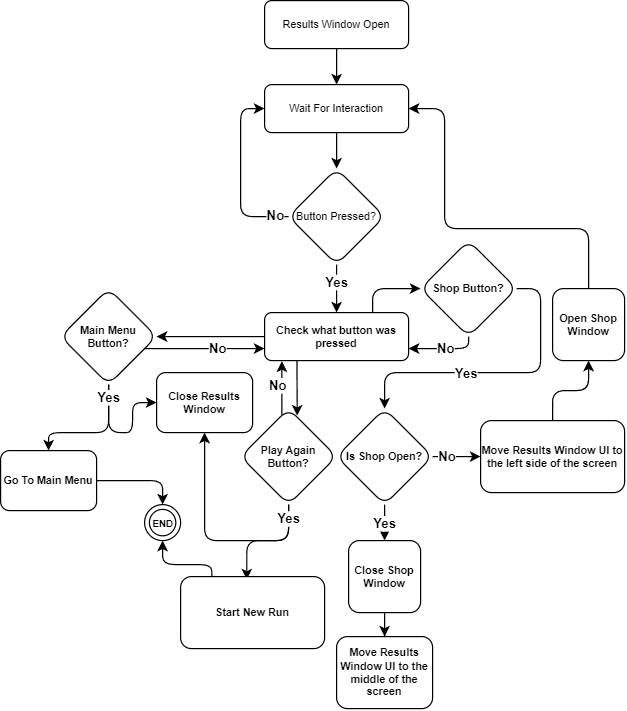

The diagram above was exported from draw.io. Its source (the exported page's mxGraphModel, read from the mxfile embedded in the PNG):
<mxGraphModel dx="1149" dy="663" grid="1" gridSize="10" guides="1" tooltips="1" connect="1" arrows="1" fold="1" page="1" pageScale="1" pageWidth="827" pageHeight="1169" math="0" shadow="0">
  <root>
    <mxCell id="WIyWlLk6GJQsqaUBKTNV-0" />
    <mxCell id="WIyWlLk6GJQsqaUBKTNV-1" parent="WIyWlLk6GJQsqaUBKTNV-0" />
    <mxCell id="47v-TTcWWAKO6_jb8XwO-3" value="" style="edgeStyle=orthogonalEdgeStyle;rounded=0;orthogonalLoop=1;jettySize=auto;html=1;" edge="1" parent="WIyWlLk6GJQsqaUBKTNV-1" source="WIyWlLk6GJQsqaUBKTNV-3" target="47v-TTcWWAKO6_jb8XwO-2">
      <mxGeometry relative="1" as="geometry" />
    </mxCell>
    <mxCell id="WIyWlLk6GJQsqaUBKTNV-3" value="Results Window Open" style="rounded=1;whiteSpace=wrap;html=1;fontSize=9;glass=0;strokeWidth=1;shadow=0;" parent="WIyWlLk6GJQsqaUBKTNV-1" vertex="1">
      <mxGeometry x="340" y="20" width="120" height="40" as="geometry" />
    </mxCell>
    <mxCell id="47v-TTcWWAKO6_jb8XwO-6" value="" style="edgeStyle=orthogonalEdgeStyle;rounded=0;orthogonalLoop=1;jettySize=auto;html=1;" edge="1" parent="WIyWlLk6GJQsqaUBKTNV-1" source="47v-TTcWWAKO6_jb8XwO-2" target="47v-TTcWWAKO6_jb8XwO-5">
      <mxGeometry relative="1" as="geometry" />
    </mxCell>
    <mxCell id="47v-TTcWWAKO6_jb8XwO-2" value="Wait For Interaction" style="rounded=1;whiteSpace=wrap;html=1;fontSize=9;glass=0;strokeWidth=1;shadow=0;" vertex="1" parent="WIyWlLk6GJQsqaUBKTNV-1">
      <mxGeometry x="340" y="90" width="120" height="40" as="geometry" />
    </mxCell>
    <mxCell id="47v-TTcWWAKO6_jb8XwO-8" style="edgeStyle=orthogonalEdgeStyle;rounded=1;orthogonalLoop=1;jettySize=auto;html=1;entryX=0;entryY=0.5;entryDx=0;entryDy=0;" edge="1" parent="WIyWlLk6GJQsqaUBKTNV-1" source="47v-TTcWWAKO6_jb8XwO-5" target="47v-TTcWWAKO6_jb8XwO-2">
      <mxGeometry relative="1" as="geometry">
        <Array as="points">
          <mxPoint x="320" y="200" />
          <mxPoint x="320" y="110" />
        </Array>
      </mxGeometry>
    </mxCell>
    <mxCell id="47v-TTcWWAKO6_jb8XwO-9" value="&lt;b&gt;&lt;font style=&quot;font-size: 11px;&quot;&gt;No&lt;/font&gt;&lt;/b&gt;" style="edgeLabel;html=1;align=center;verticalAlign=middle;resizable=0;points=[];" vertex="1" connectable="0" parent="47v-TTcWWAKO6_jb8XwO-8">
      <mxGeometry x="-0.8436" y="-1" relative="1" as="geometry">
        <mxPoint as="offset" />
      </mxGeometry>
    </mxCell>
    <mxCell id="47v-TTcWWAKO6_jb8XwO-31" style="edgeStyle=orthogonalEdgeStyle;rounded=0;orthogonalLoop=1;jettySize=auto;html=1;entryX=0.5;entryY=0;entryDx=0;entryDy=0;" edge="1" parent="WIyWlLk6GJQsqaUBKTNV-1" source="47v-TTcWWAKO6_jb8XwO-5" target="47v-TTcWWAKO6_jb8XwO-30">
      <mxGeometry relative="1" as="geometry" />
    </mxCell>
    <mxCell id="47v-TTcWWAKO6_jb8XwO-32" value="&lt;b&gt;Yes&lt;/b&gt;" style="edgeLabel;html=1;align=center;verticalAlign=middle;resizable=0;points=[];" vertex="1" connectable="0" parent="47v-TTcWWAKO6_jb8XwO-31">
      <mxGeometry x="-0.3121" y="-3" relative="1" as="geometry">
        <mxPoint x="3" as="offset" />
      </mxGeometry>
    </mxCell>
    <mxCell id="47v-TTcWWAKO6_jb8XwO-5" value="Button Pressed?" style="rhombus;whiteSpace=wrap;html=1;fontSize=9;rounded=1;glass=0;strokeWidth=1;shadow=0;" vertex="1" parent="WIyWlLk6GJQsqaUBKTNV-1">
      <mxGeometry x="360" y="160" width="80" height="80" as="geometry" />
    </mxCell>
    <mxCell id="47v-TTcWWAKO6_jb8XwO-50" style="edgeStyle=orthogonalEdgeStyle;rounded=1;orthogonalLoop=1;jettySize=auto;html=1;entryX=1;entryY=0.75;entryDx=0;entryDy=0;exitX=0.5;exitY=1;exitDx=0;exitDy=0;" edge="1" parent="WIyWlLk6GJQsqaUBKTNV-1" source="47v-TTcWWAKO6_jb8XwO-12" target="47v-TTcWWAKO6_jb8XwO-30">
      <mxGeometry relative="1" as="geometry">
        <Array as="points">
          <mxPoint x="510" y="310" />
        </Array>
      </mxGeometry>
    </mxCell>
    <mxCell id="47v-TTcWWAKO6_jb8XwO-51" value="&lt;b&gt;No&lt;/b&gt;" style="edgeLabel;html=1;align=center;verticalAlign=middle;resizable=0;points=[];" vertex="1" connectable="0" parent="47v-TTcWWAKO6_jb8XwO-50">
      <mxGeometry x="-0.4696" y="-1" relative="1" as="geometry">
        <mxPoint x="-14" y="1" as="offset" />
      </mxGeometry>
    </mxCell>
    <mxCell id="47v-TTcWWAKO6_jb8XwO-141" style="edgeStyle=orthogonalEdgeStyle;rounded=1;orthogonalLoop=1;jettySize=auto;html=1;entryX=0.5;entryY=0;entryDx=0;entryDy=0;exitX=1;exitY=0.5;exitDx=0;exitDy=0;" edge="1" parent="WIyWlLk6GJQsqaUBKTNV-1" source="47v-TTcWWAKO6_jb8XwO-12" target="47v-TTcWWAKO6_jb8XwO-89">
      <mxGeometry relative="1" as="geometry" />
    </mxCell>
    <mxCell id="47v-TTcWWAKO6_jb8XwO-143" value="&lt;b&gt;Yes&lt;/b&gt;" style="edgeLabel;html=1;align=center;verticalAlign=middle;resizable=0;points=[];" vertex="1" connectable="0" parent="47v-TTcWWAKO6_jb8XwO-141">
      <mxGeometry x="0.2224" y="1" relative="1" as="geometry">
        <mxPoint as="offset" />
      </mxGeometry>
    </mxCell>
    <mxCell id="47v-TTcWWAKO6_jb8XwO-12" value="&lt;b&gt;Shop Button?&lt;/b&gt;" style="rhombus;whiteSpace=wrap;html=1;fontSize=9;rounded=1;glass=0;strokeWidth=1;shadow=0;" vertex="1" parent="WIyWlLk6GJQsqaUBKTNV-1">
      <mxGeometry x="470" y="220" width="80" height="80" as="geometry" />
    </mxCell>
    <mxCell id="47v-TTcWWAKO6_jb8XwO-85" style="edgeStyle=orthogonalEdgeStyle;rounded=0;orthogonalLoop=1;jettySize=auto;html=1;entryX=0.12;entryY=1.013;entryDx=0;entryDy=0;entryPerimeter=0;" edge="1" parent="WIyWlLk6GJQsqaUBKTNV-1" source="47v-TTcWWAKO6_jb8XwO-14" target="47v-TTcWWAKO6_jb8XwO-30">
      <mxGeometry relative="1" as="geometry">
        <Array as="points">
          <mxPoint x="354" y="340" />
        </Array>
      </mxGeometry>
    </mxCell>
    <mxCell id="47v-TTcWWAKO6_jb8XwO-86" value="&lt;b&gt;No&lt;/b&gt;" style="edgeLabel;html=1;align=center;verticalAlign=middle;resizable=0;points=[];" vertex="1" connectable="0" parent="47v-TTcWWAKO6_jb8XwO-85">
      <mxGeometry x="0.2607" y="-1" relative="1" as="geometry">
        <mxPoint x="-5" y="3" as="offset" />
      </mxGeometry>
    </mxCell>
    <mxCell id="47v-TTcWWAKO6_jb8XwO-124" style="edgeStyle=orthogonalEdgeStyle;rounded=1;orthogonalLoop=1;jettySize=auto;html=1;entryX=0.46;entryY=0.04;entryDx=0;entryDy=0;entryPerimeter=0;" edge="1" parent="WIyWlLk6GJQsqaUBKTNV-1" source="47v-TTcWWAKO6_jb8XwO-14" target="47v-TTcWWAKO6_jb8XwO-75">
      <mxGeometry relative="1" as="geometry">
        <mxPoint x="380" y="530" as="targetPoint" />
        <Array as="points">
          <mxPoint x="360" y="470" />
          <mxPoint x="325" y="470" />
        </Array>
      </mxGeometry>
    </mxCell>
    <mxCell id="47v-TTcWWAKO6_jb8XwO-126" style="edgeStyle=orthogonalEdgeStyle;rounded=1;orthogonalLoop=1;jettySize=auto;html=1;entryX=0.5;entryY=1;entryDx=0;entryDy=0;" edge="1" parent="WIyWlLk6GJQsqaUBKTNV-1" source="47v-TTcWWAKO6_jb8XwO-14" target="47v-TTcWWAKO6_jb8XwO-59">
      <mxGeometry relative="1" as="geometry">
        <Array as="points">
          <mxPoint x="360" y="470" />
          <mxPoint x="290" y="470" />
        </Array>
      </mxGeometry>
    </mxCell>
    <mxCell id="47v-TTcWWAKO6_jb8XwO-155" value="&lt;b&gt;Yes&lt;/b&gt;" style="edgeLabel;html=1;align=center;verticalAlign=middle;resizable=0;points=[];" vertex="1" connectable="0" parent="47v-TTcWWAKO6_jb8XwO-126">
      <mxGeometry x="-0.8789" relative="1" as="geometry">
        <mxPoint as="offset" />
      </mxGeometry>
    </mxCell>
    <mxCell id="47v-TTcWWAKO6_jb8XwO-14" value="&lt;b&gt;Play Again Button?&lt;/b&gt;" style="rhombus;whiteSpace=wrap;html=1;fontSize=9;rounded=1;glass=0;strokeWidth=1;shadow=0;" vertex="1" parent="WIyWlLk6GJQsqaUBKTNV-1">
      <mxGeometry x="320" y="360" width="80" height="80" as="geometry" />
    </mxCell>
    <mxCell id="47v-TTcWWAKO6_jb8XwO-53" style="edgeStyle=orthogonalEdgeStyle;rounded=0;orthogonalLoop=1;jettySize=auto;html=1;entryX=0;entryY=0.75;entryDx=0;entryDy=0;" edge="1" parent="WIyWlLk6GJQsqaUBKTNV-1" source="47v-TTcWWAKO6_jb8XwO-19" target="47v-TTcWWAKO6_jb8XwO-30">
      <mxGeometry relative="1" as="geometry">
        <Array as="points">
          <mxPoint x="290" y="310" />
          <mxPoint x="290" y="310" />
        </Array>
      </mxGeometry>
    </mxCell>
    <mxCell id="47v-TTcWWAKO6_jb8XwO-54" value="&lt;b&gt;No&lt;/b&gt;" style="edgeLabel;html=1;align=center;verticalAlign=middle;resizable=0;points=[];" vertex="1" connectable="0" parent="47v-TTcWWAKO6_jb8XwO-53">
      <mxGeometry x="-0.3293" y="1" relative="1" as="geometry">
        <mxPoint x="27" y="1" as="offset" />
      </mxGeometry>
    </mxCell>
    <mxCell id="47v-TTcWWAKO6_jb8XwO-60" value="" style="edgeStyle=orthogonalEdgeStyle;rounded=1;orthogonalLoop=1;jettySize=auto;html=1;exitX=0.5;exitY=1;exitDx=0;exitDy=0;entryX=0;entryY=0.5;entryDx=0;entryDy=0;" edge="1" parent="WIyWlLk6GJQsqaUBKTNV-1" source="47v-TTcWWAKO6_jb8XwO-19" target="47v-TTcWWAKO6_jb8XwO-59">
      <mxGeometry relative="1" as="geometry">
        <Array as="points">
          <mxPoint x="210" y="380" />
          <mxPoint x="230" y="380" />
          <mxPoint x="230" y="355" />
        </Array>
      </mxGeometry>
    </mxCell>
    <mxCell id="47v-TTcWWAKO6_jb8XwO-127" style="edgeStyle=orthogonalEdgeStyle;rounded=1;orthogonalLoop=1;jettySize=auto;html=1;entryX=0.5;entryY=0;entryDx=0;entryDy=0;exitX=0.5;exitY=1;exitDx=0;exitDy=0;" edge="1" parent="WIyWlLk6GJQsqaUBKTNV-1" source="47v-TTcWWAKO6_jb8XwO-19" target="47v-TTcWWAKO6_jb8XwO-66">
      <mxGeometry relative="1" as="geometry">
        <Array as="points">
          <mxPoint x="210" y="380" />
          <mxPoint x="160" y="380" />
        </Array>
      </mxGeometry>
    </mxCell>
    <mxCell id="47v-TTcWWAKO6_jb8XwO-128" value="&lt;b&gt;Yes&lt;/b&gt;" style="edgeLabel;html=1;align=center;verticalAlign=middle;resizable=0;points=[];" vertex="1" connectable="0" parent="47v-TTcWWAKO6_jb8XwO-127">
      <mxGeometry x="-0.748" y="-1" relative="1" as="geometry">
        <mxPoint x="1" y="-3" as="offset" />
      </mxGeometry>
    </mxCell>
    <mxCell id="47v-TTcWWAKO6_jb8XwO-19" value="&lt;b&gt;Main Menu Button?&lt;/b&gt;" style="rhombus;whiteSpace=wrap;html=1;fontSize=9;rounded=1;glass=0;strokeWidth=1;shadow=0;" vertex="1" parent="WIyWlLk6GJQsqaUBKTNV-1">
      <mxGeometry x="170" y="260" width="80" height="80" as="geometry" />
    </mxCell>
    <mxCell id="47v-TTcWWAKO6_jb8XwO-49" style="edgeStyle=orthogonalEdgeStyle;rounded=1;orthogonalLoop=1;jettySize=auto;html=1;entryX=0;entryY=0.5;entryDx=0;entryDy=0;exitX=0.75;exitY=0;exitDx=0;exitDy=0;" edge="1" parent="WIyWlLk6GJQsqaUBKTNV-1" source="47v-TTcWWAKO6_jb8XwO-30" target="47v-TTcWWAKO6_jb8XwO-12">
      <mxGeometry relative="1" as="geometry">
        <Array as="points">
          <mxPoint x="430" y="260" />
        </Array>
      </mxGeometry>
    </mxCell>
    <mxCell id="47v-TTcWWAKO6_jb8XwO-52" style="edgeStyle=orthogonalEdgeStyle;rounded=0;orthogonalLoop=1;jettySize=auto;html=1;entryX=1;entryY=0.5;entryDx=0;entryDy=0;" edge="1" parent="WIyWlLk6GJQsqaUBKTNV-1" source="47v-TTcWWAKO6_jb8XwO-30" target="47v-TTcWWAKO6_jb8XwO-19">
      <mxGeometry relative="1" as="geometry" />
    </mxCell>
    <mxCell id="47v-TTcWWAKO6_jb8XwO-83" style="edgeStyle=orthogonalEdgeStyle;rounded=0;orthogonalLoop=1;jettySize=auto;html=1;entryX=0.59;entryY=0.074;entryDx=0;entryDy=0;entryPerimeter=0;" edge="1" parent="WIyWlLk6GJQsqaUBKTNV-1" source="47v-TTcWWAKO6_jb8XwO-30" target="47v-TTcWWAKO6_jb8XwO-14">
      <mxGeometry relative="1" as="geometry">
        <Array as="points">
          <mxPoint x="367" y="330" />
          <mxPoint x="367" y="330" />
        </Array>
      </mxGeometry>
    </mxCell>
    <mxCell id="47v-TTcWWAKO6_jb8XwO-30" value="&lt;b&gt;Check what button was pressed&lt;/b&gt;" style="rounded=1;whiteSpace=wrap;html=1;fontSize=9;glass=0;strokeWidth=1;shadow=0;" vertex="1" parent="WIyWlLk6GJQsqaUBKTNV-1">
      <mxGeometry x="340" y="280" width="120" height="40" as="geometry" />
    </mxCell>
    <mxCell id="47v-TTcWWAKO6_jb8XwO-59" value="&lt;b&gt;Close Results Window&lt;/b&gt;" style="whiteSpace=wrap;html=1;fontSize=9;rounded=1;glass=0;strokeWidth=1;shadow=0;" vertex="1" parent="WIyWlLk6GJQsqaUBKTNV-1">
      <mxGeometry x="250" y="330" width="80" height="50" as="geometry" />
    </mxCell>
    <mxCell id="47v-TTcWWAKO6_jb8XwO-129" style="edgeStyle=orthogonalEdgeStyle;rounded=1;orthogonalLoop=1;jettySize=auto;html=1;entryX=0.5;entryY=0;entryDx=0;entryDy=0;" edge="1" parent="WIyWlLk6GJQsqaUBKTNV-1" source="47v-TTcWWAKO6_jb8XwO-66" target="47v-TTcWWAKO6_jb8XwO-69">
      <mxGeometry relative="1" as="geometry" />
    </mxCell>
    <mxCell id="47v-TTcWWAKO6_jb8XwO-66" value="&lt;b&gt;Go To Main Menu&lt;/b&gt;" style="whiteSpace=wrap;html=1;fontSize=9;rounded=1;glass=0;strokeWidth=1;shadow=0;" vertex="1" parent="WIyWlLk6GJQsqaUBKTNV-1">
      <mxGeometry x="120" y="395" width="80" height="50" as="geometry" />
    </mxCell>
    <mxCell id="47v-TTcWWAKO6_jb8XwO-69" value="&lt;font style=&quot;font-size: 8px;&quot;&gt;&lt;b&gt;END&lt;/b&gt;&lt;/font&gt;" style="ellipse;html=1;shape=endState;" vertex="1" parent="WIyWlLk6GJQsqaUBKTNV-1">
      <mxGeometry x="240" y="440" width="30" height="30" as="geometry" />
    </mxCell>
    <mxCell id="47v-TTcWWAKO6_jb8XwO-122" style="edgeStyle=orthogonalEdgeStyle;rounded=1;orthogonalLoop=1;jettySize=auto;html=1;entryX=0.5;entryY=1;entryDx=0;entryDy=0;exitX=0.217;exitY=0.012;exitDx=0;exitDy=0;exitPerimeter=0;" edge="1" parent="WIyWlLk6GJQsqaUBKTNV-1" source="47v-TTcWWAKO6_jb8XwO-75" target="47v-TTcWWAKO6_jb8XwO-69">
      <mxGeometry relative="1" as="geometry">
        <Array as="points">
          <mxPoint x="296" y="490" />
          <mxPoint x="255" y="490" />
        </Array>
      </mxGeometry>
    </mxCell>
    <mxCell id="47v-TTcWWAKO6_jb8XwO-75" value="&lt;b&gt;Start New Run&lt;/b&gt;" style="whiteSpace=wrap;html=1;fontSize=9;rounded=1;glass=0;strokeWidth=1;shadow=0;" vertex="1" parent="WIyWlLk6GJQsqaUBKTNV-1">
      <mxGeometry x="270" y="500" width="120" height="60" as="geometry" />
    </mxCell>
    <mxCell id="47v-TTcWWAKO6_jb8XwO-154" style="edgeStyle=orthogonalEdgeStyle;rounded=1;orthogonalLoop=1;jettySize=auto;html=1;entryX=1;entryY=0.5;entryDx=0;entryDy=0;" edge="1" parent="WIyWlLk6GJQsqaUBKTNV-1" source="47v-TTcWWAKO6_jb8XwO-79" target="47v-TTcWWAKO6_jb8XwO-2">
      <mxGeometry relative="1" as="geometry">
        <Array as="points">
          <mxPoint x="610" y="210" />
          <mxPoint x="490" y="210" />
          <mxPoint x="490" y="110" />
        </Array>
      </mxGeometry>
    </mxCell>
    <mxCell id="47v-TTcWWAKO6_jb8XwO-79" value="&lt;b&gt;Open Shop Window&lt;br&gt;&lt;/b&gt;" style="whiteSpace=wrap;html=1;fontSize=9;rounded=1;glass=0;strokeWidth=1;shadow=0;" vertex="1" parent="WIyWlLk6GJQsqaUBKTNV-1">
      <mxGeometry x="580" y="260" width="60" height="60" as="geometry" />
    </mxCell>
    <mxCell id="47v-TTcWWAKO6_jb8XwO-146" style="edgeStyle=orthogonalEdgeStyle;rounded=0;orthogonalLoop=1;jettySize=auto;html=1;entryX=0;entryY=0.5;entryDx=0;entryDy=0;" edge="1" parent="WIyWlLk6GJQsqaUBKTNV-1" source="47v-TTcWWAKO6_jb8XwO-89" target="47v-TTcWWAKO6_jb8XwO-107">
      <mxGeometry relative="1" as="geometry" />
    </mxCell>
    <mxCell id="47v-TTcWWAKO6_jb8XwO-147" value="&lt;b&gt;No&lt;/b&gt;" style="edgeLabel;html=1;align=center;verticalAlign=middle;resizable=0;points=[];" vertex="1" connectable="0" parent="47v-TTcWWAKO6_jb8XwO-146">
      <mxGeometry x="-0.424" relative="1" as="geometry">
        <mxPoint as="offset" />
      </mxGeometry>
    </mxCell>
    <mxCell id="47v-TTcWWAKO6_jb8XwO-156" style="edgeStyle=orthogonalEdgeStyle;rounded=0;orthogonalLoop=1;jettySize=auto;html=1;entryX=0.5;entryY=0;entryDx=0;entryDy=0;" edge="1" parent="WIyWlLk6GJQsqaUBKTNV-1" source="47v-TTcWWAKO6_jb8XwO-89" target="47v-TTcWWAKO6_jb8XwO-98">
      <mxGeometry relative="1" as="geometry" />
    </mxCell>
    <mxCell id="47v-TTcWWAKO6_jb8XwO-158" value="&lt;b&gt;Yes&lt;/b&gt;" style="edgeLabel;html=1;align=center;verticalAlign=middle;resizable=0;points=[];" vertex="1" connectable="0" parent="47v-TTcWWAKO6_jb8XwO-156">
      <mxGeometry x="0.4432" relative="1" as="geometry">
        <mxPoint as="offset" />
      </mxGeometry>
    </mxCell>
    <mxCell id="47v-TTcWWAKO6_jb8XwO-89" value="&lt;b&gt;Is Shop Open?&lt;/b&gt;" style="rhombus;whiteSpace=wrap;html=1;fontSize=9;rounded=1;glass=0;strokeWidth=1;shadow=0;" vertex="1" parent="WIyWlLk6GJQsqaUBKTNV-1">
      <mxGeometry x="400" y="360" width="80" height="80" as="geometry" />
    </mxCell>
    <mxCell id="47v-TTcWWAKO6_jb8XwO-157" style="edgeStyle=orthogonalEdgeStyle;rounded=0;orthogonalLoop=1;jettySize=auto;html=1;entryX=0.5;entryY=0;entryDx=0;entryDy=0;" edge="1" parent="WIyWlLk6GJQsqaUBKTNV-1" source="47v-TTcWWAKO6_jb8XwO-98" target="47v-TTcWWAKO6_jb8XwO-139">
      <mxGeometry relative="1" as="geometry" />
    </mxCell>
    <mxCell id="47v-TTcWWAKO6_jb8XwO-98" value="&lt;b&gt;Close Shop Window&lt;/b&gt;" style="whiteSpace=wrap;html=1;fontSize=9;rounded=1;glass=0;strokeWidth=1;shadow=0;" vertex="1" parent="WIyWlLk6GJQsqaUBKTNV-1">
      <mxGeometry x="410" y="470" width="60" height="60" as="geometry" />
    </mxCell>
    <mxCell id="47v-TTcWWAKO6_jb8XwO-153" style="edgeStyle=orthogonalEdgeStyle;rounded=1;orthogonalLoop=1;jettySize=auto;html=1;entryX=0.5;entryY=1;entryDx=0;entryDy=0;" edge="1" parent="WIyWlLk6GJQsqaUBKTNV-1" source="47v-TTcWWAKO6_jb8XwO-107" target="47v-TTcWWAKO6_jb8XwO-79">
      <mxGeometry relative="1" as="geometry" />
    </mxCell>
    <mxCell id="47v-TTcWWAKO6_jb8XwO-107" value="&lt;b&gt;Move Results Window UI to the left side of the screen&lt;/b&gt;" style="whiteSpace=wrap;html=1;fontSize=9;rounded=1;glass=0;strokeWidth=1;shadow=0;" vertex="1" parent="WIyWlLk6GJQsqaUBKTNV-1">
      <mxGeometry x="520" y="370" width="120" height="60" as="geometry" />
    </mxCell>
    <mxCell id="47v-TTcWWAKO6_jb8XwO-139" value="&lt;b&gt;Move Results Window UI to the middle of the screen&lt;/b&gt;" style="whiteSpace=wrap;html=1;fontSize=9;rounded=1;glass=0;strokeWidth=1;shadow=0;" vertex="1" parent="WIyWlLk6GJQsqaUBKTNV-1">
      <mxGeometry x="400" y="550" width="80" height="60" as="geometry" />
    </mxCell>
  </root>
</mxGraphModel>